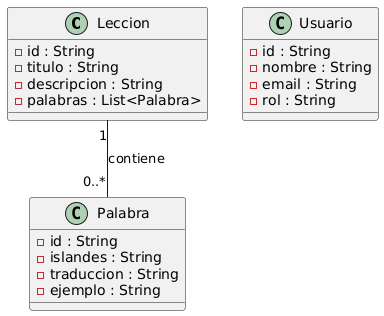

The diagram above was rendered by PlantUML. Its source (embedded in the PNG):
@startuml
' Definición de clases

class Leccion {
  - id : String
  - titulo : String
  - descripcion : String
  - palabras : List<Palabra>
}

class Palabra {
  - id : String
  - islandes : String
  - traduccion : String
  - ejemplo : String
}

class Usuario {
  - id : String
  - nombre : String
  - email : String
  - rol : String
}

' Relaciones
Leccion "1" -- "0..*" Palabra : contiene
@enduml